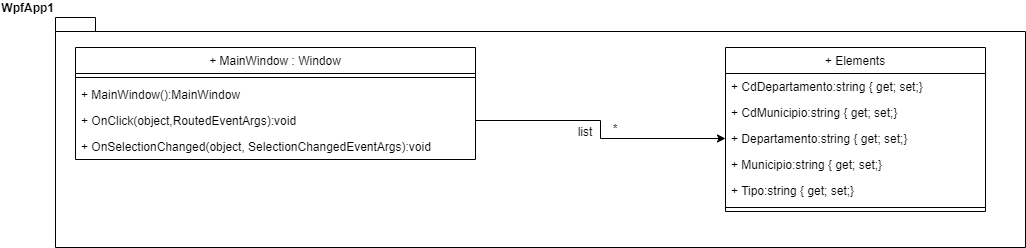

The diagram above was exported from draw.io. Its source (the exported page's mxGraphModel, read from the mxfile embedded in the PNG):
<mxGraphModel dx="868" dy="486" grid="1" gridSize="10" guides="1" tooltips="1" connect="1" arrows="1" fold="1" page="1" pageScale="1" pageWidth="827" pageHeight="1169" math="0" shadow="0">
  <root>
    <mxCell id="WIyWlLk6GJQsqaUBKTNV-0" />
    <mxCell id="WIyWlLk6GJQsqaUBKTNV-1" parent="WIyWlLk6GJQsqaUBKTNV-0" />
    <mxCell id="gi-4-t2DJOnws8V4F8bm-12" value="WpfApp1" style="shape=folder;fontStyle=1;spacingTop=10;tabWidth=40;tabHeight=14;tabPosition=left;html=1;labelPosition=left;verticalLabelPosition=top;align=right;verticalAlign=bottom;" vertex="1" parent="WIyWlLk6GJQsqaUBKTNV-1">
      <mxGeometry x="150" y="40" width="970" height="230" as="geometry" />
    </mxCell>
    <mxCell id="gi-4-t2DJOnws8V4F8bm-19" value="+ MainWindow : Window" style="swimlane;fontStyle=0;align=center;verticalAlign=top;childLayout=stackLayout;horizontal=1;startSize=26;horizontalStack=0;resizeParent=1;resizeParentMax=0;resizeLast=0;collapsible=1;marginBottom=0;" vertex="1" parent="WIyWlLk6GJQsqaUBKTNV-1">
      <mxGeometry x="170" y="70" width="400" height="112" as="geometry" />
    </mxCell>
    <mxCell id="gi-4-t2DJOnws8V4F8bm-21" value="" style="line;strokeWidth=1;fillColor=none;align=left;verticalAlign=middle;spacingTop=-1;spacingLeft=3;spacingRight=3;rotatable=0;labelPosition=right;points=[];portConstraint=eastwest;" vertex="1" parent="gi-4-t2DJOnws8V4F8bm-19">
      <mxGeometry y="26" width="400" height="8" as="geometry" />
    </mxCell>
    <mxCell id="gi-4-t2DJOnws8V4F8bm-23" value="+ MainWindow():MainWindow" style="text;strokeColor=none;fillColor=none;align=left;verticalAlign=top;spacingLeft=4;spacingRight=4;overflow=hidden;rotatable=0;points=[[0,0.5],[1,0.5]];portConstraint=eastwest;" vertex="1" parent="gi-4-t2DJOnws8V4F8bm-19">
      <mxGeometry y="34" width="400" height="26" as="geometry" />
    </mxCell>
    <mxCell id="gi-4-t2DJOnws8V4F8bm-24" value="+ OnClick(object,RoutedEventArgs):void" style="text;strokeColor=none;fillColor=none;align=left;verticalAlign=top;spacingLeft=4;spacingRight=4;overflow=hidden;rotatable=0;points=[[0,0.5],[1,0.5]];portConstraint=eastwest;" vertex="1" parent="gi-4-t2DJOnws8V4F8bm-19">
      <mxGeometry y="60" width="400" height="26" as="geometry" />
    </mxCell>
    <mxCell id="gi-4-t2DJOnws8V4F8bm-25" value="+ OnSelectionChanged(object, SelectionChangedEventArgs):void" style="text;strokeColor=none;fillColor=none;align=left;verticalAlign=top;spacingLeft=4;spacingRight=4;overflow=hidden;rotatable=0;points=[[0,0.5],[1,0.5]];portConstraint=eastwest;" vertex="1" parent="gi-4-t2DJOnws8V4F8bm-19">
      <mxGeometry y="86" width="400" height="26" as="geometry" />
    </mxCell>
    <mxCell id="gi-4-t2DJOnws8V4F8bm-27" value="+ Elements" style="swimlane;fontStyle=0;align=center;verticalAlign=top;childLayout=stackLayout;horizontal=1;startSize=26;horizontalStack=0;resizeParent=1;resizeParentMax=0;resizeLast=0;collapsible=1;marginBottom=0;" vertex="1" parent="WIyWlLk6GJQsqaUBKTNV-1">
      <mxGeometry x="820" y="70" width="260" height="164" as="geometry" />
    </mxCell>
    <mxCell id="gi-4-t2DJOnws8V4F8bm-28" value="+ CdDepartamento:string { get; set;}" style="text;strokeColor=none;fillColor=none;align=left;verticalAlign=top;spacingLeft=4;spacingRight=4;overflow=hidden;rotatable=0;points=[[0,0.5],[1,0.5]];portConstraint=eastwest;" vertex="1" parent="gi-4-t2DJOnws8V4F8bm-27">
      <mxGeometry y="26" width="260" height="26" as="geometry" />
    </mxCell>
    <mxCell id="gi-4-t2DJOnws8V4F8bm-35" value="+ CdMunicipio:string { get; set;}" style="text;strokeColor=none;fillColor=none;align=left;verticalAlign=top;spacingLeft=4;spacingRight=4;overflow=hidden;rotatable=0;points=[[0,0.5],[1,0.5]];portConstraint=eastwest;" vertex="1" parent="gi-4-t2DJOnws8V4F8bm-27">
      <mxGeometry y="52" width="260" height="26" as="geometry" />
    </mxCell>
    <mxCell id="gi-4-t2DJOnws8V4F8bm-38" value="+ Departamento:string { get; set;}" style="text;strokeColor=none;fillColor=none;align=left;verticalAlign=top;spacingLeft=4;spacingRight=4;overflow=hidden;rotatable=0;points=[[0,0.5],[1,0.5]];portConstraint=eastwest;" vertex="1" parent="gi-4-t2DJOnws8V4F8bm-27">
      <mxGeometry y="78" width="260" height="26" as="geometry" />
    </mxCell>
    <mxCell id="gi-4-t2DJOnws8V4F8bm-37" value="+ Municipio:string { get; set;}" style="text;strokeColor=none;fillColor=none;align=left;verticalAlign=top;spacingLeft=4;spacingRight=4;overflow=hidden;rotatable=0;points=[[0,0.5],[1,0.5]];portConstraint=eastwest;" vertex="1" parent="gi-4-t2DJOnws8V4F8bm-27">
      <mxGeometry y="104" width="260" height="26" as="geometry" />
    </mxCell>
    <mxCell id="gi-4-t2DJOnws8V4F8bm-36" value="+ Tipo:string { get; set;}" style="text;strokeColor=none;fillColor=none;align=left;verticalAlign=top;spacingLeft=4;spacingRight=4;overflow=hidden;rotatable=0;points=[[0,0.5],[1,0.5]];portConstraint=eastwest;" vertex="1" parent="gi-4-t2DJOnws8V4F8bm-27">
      <mxGeometry y="130" width="260" height="26" as="geometry" />
    </mxCell>
    <mxCell id="gi-4-t2DJOnws8V4F8bm-29" value="" style="line;strokeWidth=1;fillColor=none;align=left;verticalAlign=middle;spacingTop=-1;spacingLeft=3;spacingRight=3;rotatable=0;labelPosition=right;points=[];portConstraint=eastwest;" vertex="1" parent="gi-4-t2DJOnws8V4F8bm-27">
      <mxGeometry y="156" width="260" height="8" as="geometry" />
    </mxCell>
    <mxCell id="gi-4-t2DJOnws8V4F8bm-42" style="edgeStyle=orthogonalEdgeStyle;rounded=0;orthogonalLoop=1;jettySize=auto;html=1;entryX=0;entryY=0.5;entryDx=0;entryDy=0;" edge="1" parent="WIyWlLk6GJQsqaUBKTNV-1" source="gi-4-t2DJOnws8V4F8bm-24" target="gi-4-t2DJOnws8V4F8bm-38">
      <mxGeometry relative="1" as="geometry" />
    </mxCell>
    <mxCell id="gi-4-t2DJOnws8V4F8bm-44" value="list" style="text;html=1;strokeColor=none;fillColor=none;align=center;verticalAlign=middle;whiteSpace=wrap;rounded=0;" vertex="1" parent="WIyWlLk6GJQsqaUBKTNV-1">
      <mxGeometry x="650" y="140" width="60" height="30" as="geometry" />
    </mxCell>
    <mxCell id="gi-4-t2DJOnws8V4F8bm-45" value="*" style="text;html=1;strokeColor=none;fillColor=none;align=center;verticalAlign=middle;whiteSpace=wrap;rounded=0;" vertex="1" parent="WIyWlLk6GJQsqaUBKTNV-1">
      <mxGeometry x="680" y="137" width="60" height="30" as="geometry" />
    </mxCell>
  </root>
</mxGraphModel>